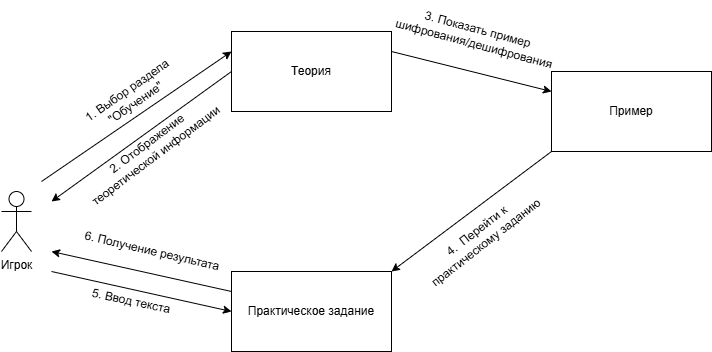

The diagram above was exported from draw.io. Its source (the exported page's mxGraphModel, read from the mxfile embedded in the PNG):
<mxGraphModel dx="1042" dy="722" grid="1" gridSize="10" guides="1" tooltips="1" connect="1" arrows="1" fold="1" page="1" pageScale="1" pageWidth="1169" pageHeight="827" math="0" shadow="0">
  <root>
    <mxCell id="0" />
    <mxCell id="1" parent="0" />
    <mxCell id="klklRWvNWg1OPyvbetie-1" parent="1" style="rounded=0;whiteSpace=wrap;html=1;" value="Теория" vertex="1">
      <mxGeometry height="80" width="160" x="440" y="160" as="geometry" />
    </mxCell>
    <mxCell id="klklRWvNWg1OPyvbetie-2" parent="1" style="rounded=0;whiteSpace=wrap;html=1;" value="Пример" vertex="1">
      <mxGeometry height="80" width="160" x="760" y="200" as="geometry" />
    </mxCell>
    <mxCell id="klklRWvNWg1OPyvbetie-3" parent="1" style="rounded=0;whiteSpace=wrap;html=1;" value="Практическое задание" vertex="1">
      <mxGeometry height="80" width="160" x="440" y="400" as="geometry" />
    </mxCell>
    <mxCell id="klklRWvNWg1OPyvbetie-6" parent="1" style="shape=umlActor;verticalLabelPosition=bottom;verticalAlign=top;html=1;outlineConnect=0;" value="Игрок" vertex="1">
      <mxGeometry height="60" width="30" x="210" y="320" as="geometry" />
    </mxCell>
    <mxCell id="klklRWvNWg1OPyvbetie-8" edge="1" parent="1" source="klklRWvNWg1OPyvbetie-3" style="endArrow=classic;html=1;rounded=0;exitX=0;exitY=0.25;exitDx=0;exitDy=0;" value="">
      <mxGeometry height="50" relative="1" width="50" as="geometry">
        <mxPoint x="420" y="410" as="sourcePoint" />
        <mxPoint x="260" y="380" as="targetPoint" />
      </mxGeometry>
    </mxCell>
    <mxCell id="klklRWvNWg1OPyvbetie-9" edge="1" parent="1" style="endArrow=classic;html=1;rounded=0;entryX=0;entryY=0.25;entryDx=0;entryDy=0;" target="klklRWvNWg1OPyvbetie-1" value="">
      <mxGeometry height="50" relative="1" width="50" as="geometry">
        <mxPoint x="250" y="310" as="sourcePoint" />
        <mxPoint x="400" y="180" as="targetPoint" />
      </mxGeometry>
    </mxCell>
    <mxCell id="klklRWvNWg1OPyvbetie-10" edge="1" parent="1" source="klklRWvNWg1OPyvbetie-1" style="endArrow=classic;html=1;rounded=0;exitX=0;exitY=0.5;exitDx=0;exitDy=0;" value="">
      <mxGeometry height="50" relative="1" width="50" as="geometry">
        <mxPoint x="410" y="200" as="sourcePoint" />
        <mxPoint x="260" y="330" as="targetPoint" />
      </mxGeometry>
    </mxCell>
    <mxCell id="klklRWvNWg1OPyvbetie-11" edge="1" parent="1" style="endArrow=classic;html=1;rounded=0;entryX=0;entryY=0.5;entryDx=0;entryDy=0;" target="klklRWvNWg1OPyvbetie-3" value="">
      <mxGeometry height="50" relative="1" width="50" as="geometry">
        <mxPoint x="260" y="400" as="sourcePoint" />
        <mxPoint x="420" y="430" as="targetPoint" />
      </mxGeometry>
    </mxCell>
    <mxCell id="klklRWvNWg1OPyvbetie-19" edge="1" parent="1" source="klklRWvNWg1OPyvbetie-2" style="endArrow=classic;html=1;rounded=0;entryX=1;entryY=0;entryDx=0;entryDy=0;exitX=0;exitY=1;exitDx=0;exitDy=0;" target="klklRWvNWg1OPyvbetie-3" value="">
      <mxGeometry height="50" relative="1" width="50" as="geometry">
        <mxPoint x="1010" y="410" as="sourcePoint" />
        <mxPoint x="720" y="410" as="targetPoint" />
      </mxGeometry>
    </mxCell>
    <mxCell id="klklRWvNWg1OPyvbetie-20" edge="1" parent="1" source="klklRWvNWg1OPyvbetie-1" style="endArrow=classic;html=1;rounded=0;entryX=0;entryY=0.25;entryDx=0;entryDy=0;exitX=1;exitY=0.25;exitDx=0;exitDy=0;" target="klklRWvNWg1OPyvbetie-2" value="">
      <mxGeometry height="50" relative="1" width="50" as="geometry">
        <mxPoint x="610" y="170" as="sourcePoint" />
        <mxPoint x="730" y="250" as="targetPoint" />
      </mxGeometry>
    </mxCell>
    <mxCell id="klklRWvNWg1OPyvbetie-23" parent="1" style="text;html=1;whiteSpace=wrap;strokeColor=none;fillColor=none;align=center;verticalAlign=middle;rounded=0;rotation=-35;" value="1. Выбор раздела &quot;Обучение&quot;&lt;span style=&quot;color: rgba(0, 0, 0, 0); font-family: monospace; font-size: 0px; text-align: start; text-wrap-mode: nowrap;&quot;&gt;%3CmxGraphModel%3E%3Croot%3E%3CmxCell%20id%3D%220%22%2F%3E%3CmxCell%20id%3D%221%22%20parent%3D%220%22%2F%3E%3CmxCell%20id%3D%222%22%20edge%3D%221%22%20parent%3D%221%22%20style%3D%22endArrow%3Dclassic%3Bhtml%3D1%3Brounded%3D0%3BentryX%3D0%3BentryY%3D0.25%3BentryDx%3D0%3BentryDy%3D0%3BexitX%3D1%3BexitY%3D0.25%3BexitDx%3D0%3BexitDy%3D0%3B%22%20value%3D%22%22%3E%3CmxGeometry%20height%3D%2250%22%20relative%3D%221%22%20width%3D%2250%22%20as%3D%22geometry%22%3E%3CmxPoint%20x%3D%22600%22%20y%3D%22180%22%20as%3D%22sourcePoint%22%2F%3E%3CmxPoint%20x%3D%22760%22%20y%3D%22220%22%20as%3D%22targetPoint%22%2F%3E%3C%2FmxGeometry%3E%3C%2FmxCell%3E%3C%2Froot%3E%3C%2FmxGraphModel%3E&lt;/span&gt;" vertex="1">
      <mxGeometry height="30" width="160" x="260" y="210" as="geometry" />
    </mxCell>
    <mxCell id="klklRWvNWg1OPyvbetie-24" parent="1" style="text;html=1;whiteSpace=wrap;strokeColor=none;fillColor=none;align=center;verticalAlign=middle;rounded=0;rotation=323;" value="2. Отображение теоретической информации" vertex="1">
      <mxGeometry height="30" width="160" x="279.99581008838504" y="263.0033955724186" as="geometry" />
    </mxCell>
    <mxCell id="klklRWvNWg1OPyvbetie-26" parent="1" style="text;html=1;whiteSpace=wrap;strokeColor=none;fillColor=none;align=center;verticalAlign=middle;rounded=0;rotation=15;" value="3. Показать пример шифрования/дешифрования" vertex="1">
      <mxGeometry height="30" width="170" x="600" y="150" as="geometry" />
    </mxCell>
    <mxCell id="klklRWvNWg1OPyvbetie-27" parent="1" style="text;html=1;whiteSpace=wrap;strokeColor=none;fillColor=none;align=center;verticalAlign=middle;rounded=0;rotation=322;" value="4.&amp;nbsp; Перейти к практическому заданию" vertex="1">
      <mxGeometry height="30" width="160" x="609.9963517796633" y="350.00441100253767" as="geometry" />
    </mxCell>
    <mxCell id="klklRWvNWg1OPyvbetie-35" parent="1" style="text;html=1;whiteSpace=wrap;strokeColor=none;fillColor=none;align=center;verticalAlign=middle;rounded=0;rotation=12;" value="5. Ввод текста&lt;span style=&quot;color: rgba(0, 0, 0, 0); font-family: monospace; font-size: 0px; text-align: start; text-wrap-mode: nowrap;&quot;&gt;%3CmxGraphModel%3E%3Croot%3E%3CmxCell%20id%3D%220%22%2F%3E%3CmxCell%20id%3D%221%22%20parent%3D%220%22%2F%3E%3CmxCell%20id%3D%222%22%20parent%3D%221%22%20style%3D%22text%3Bhtml%3D1%3BwhiteSpace%3Dwrap%3BstrokeColor%3Dnone%3BfillColor%3Dnone%3Balign%3Dcenter%3BverticalAlign%3Dmiddle%3Brounded%3D0%3Brotation%3D15%3B%22%20value%3D%224.%20%D0%9F%D1%80%D0%BE%D1%81%D0%BC%D0%BE%D1%82%D1%80%20%D0%BF%D1%80%D0%B8%D0%BC%D0%B5%D1%80%D0%B0%22%20vertex%3D%221%22%3E%3CmxGeometry%20height%3D%2230%22%20width%3D%22160%22%20x%3D%22599.995810088385%22%20y%3D%22240.00339557241858%22%20as%3D%22geometry%22%2F%3E%3C%2FmxCell%3E%3C%2Froot%3E%3C%2FmxGraphModel%3E&lt;/span&gt;" vertex="1">
      <mxGeometry height="30" width="160" x="259.99635177966326" y="415.00441100253767" as="geometry" />
    </mxCell>
    <mxCell id="klklRWvNWg1OPyvbetie-36" parent="1" style="text;html=1;whiteSpace=wrap;strokeColor=none;fillColor=none;align=center;verticalAlign=middle;rounded=0;rotation=13;" value="6. Получение результата" vertex="1">
      <mxGeometry height="40" width="160" x="281.29" y="360.17" as="geometry" />
    </mxCell>
  </root>
</mxGraphModel>